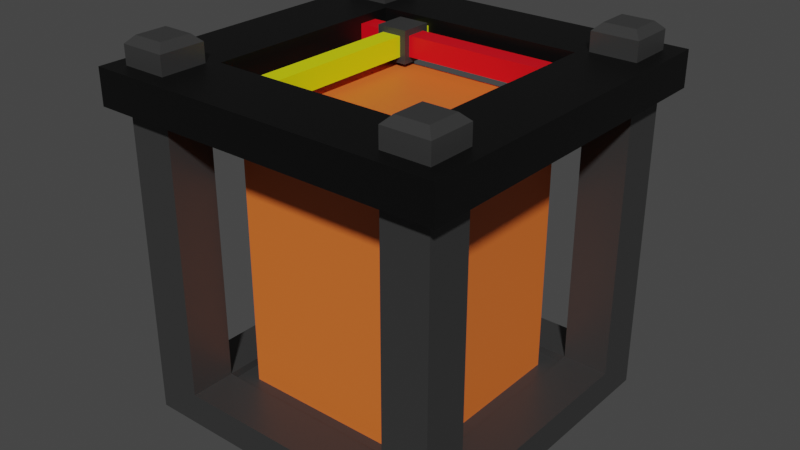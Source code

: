 # Source: WallPrinter.blend  (saved by Blender 3.2.14; exported with 4.5.12 LTS)
import bpy
from mathutils import Matrix  # noqa: F401  (used for matrix-valued properties, if any)

bpy.ops.wm.read_factory_settings(use_empty=True)
scene = bpy.context.scene
scene.name = 'Scene'

# ---- collections
col_collection = bpy.data.collections.new('Collection'); scene.collection.children.link(col_collection)

# ---- materials (node trees are filled in below, after node groups)
mat_material = bpy.data.materials.new('Material')
mat_material.alpha_threshold = 0.0
mat_material.use_transparent_shadow = False
mat_material.line_color = (0.0, 0.0, 0.0, 1.0)
mat_material_002 = bpy.data.materials.new('Material.002')
mat_material_002.use_transparent_shadow = False
mat_material_003 = bpy.data.materials.new('Material.003')
mat_material_003.use_transparent_shadow = False
mat_material_004 = bpy.data.materials.new('Material.004')
mat_material_004.use_transparent_shadow = False
mat_material_001 = bpy.data.materials.new('Material.001')
mat_material_001.use_transparent_shadow = False

# ---- material node trees
mat_material.use_nodes = True; mat_material.node_tree.nodes.clear()
_N = mat_material.node_tree.nodes; _L = mat_material.node_tree.links
n0 = _N.new('ShaderNodeOutputMaterial'); n0.name = 'Material Output'; n0.location = (300, 300)
n1 = _N.new('ShaderNodeBsdfPrincipled'); n1.name = 'Principled BSDF'; n1.location = (10, 300)
n1.distribution = 'GGX'
n1.subsurface_method = 'RANDOM_WALK_SKIN'
n1.inputs[0].default_value = (0.03583, 0.03583, 0.03583, 1.0)
n1.inputs[2].default_value = 0.4
n1.inputs[3].default_value = 1.45
n1.inputs[27].default_value = (0.0, 0.0, 0.0, 1.0)
n1.inputs[28].default_value = 1.0
_L.new(n1.outputs[0], n0.inputs[0])
n0.is_active_output = True
mat_material_002.use_nodes = True; mat_material_002.node_tree.nodes.clear()
_N = mat_material_002.node_tree.nodes; _L = mat_material_002.node_tree.links
n0 = _N.new('ShaderNodeBsdfPrincipled'); n0.name = 'Principled BSDF'; n0.location = (10, 300)
n0.distribution = 'GGX'
n0.subsurface_method = 'RANDOM_WALK_SKIN'
n0.inputs[0].default_value = (0.0, 0.0, 0.0, 1.0)
n0.inputs[3].default_value = 1.45
n0.inputs[27].default_value = (0.0, 0.0, 0.0, 1.0)
n0.inputs[28].default_value = 1.0
n1 = _N.new('ShaderNodeOutputMaterial'); n1.name = 'Material Output'; n1.location = (300, 300)
_L.new(n0.outputs[0], n1.inputs[0])
n1.is_active_output = True
mat_material_003.use_nodes = True; mat_material_003.node_tree.nodes.clear()
_N = mat_material_003.node_tree.nodes; _L = mat_material_003.node_tree.links
n0 = _N.new('ShaderNodeBsdfPrincipled'); n0.name = 'Principled BSDF'; n0.location = (10, 300)
n0.distribution = 'GGX'
n0.subsurface_method = 'RANDOM_WALK_SKIN'
n0.inputs[0].default_value = (0.7689, 0.8, 0.0, 1.0)
n0.inputs[3].default_value = 1.45
n0.inputs[27].default_value = (0.0, 0.0, 0.0, 1.0)
n0.inputs[28].default_value = 1.0
n1 = _N.new('ShaderNodeOutputMaterial'); n1.name = 'Material Output'; n1.location = (300, 300)
_L.new(n0.outputs[0], n1.inputs[0])
n1.is_active_output = True
mat_material_004.use_nodes = True; mat_material_004.node_tree.nodes.clear()
_N = mat_material_004.node_tree.nodes; _L = mat_material_004.node_tree.links
n0 = _N.new('ShaderNodeBsdfPrincipled'); n0.name = 'Principled BSDF'; n0.location = (10, 300)
n0.distribution = 'GGX'
n0.subsurface_method = 'RANDOM_WALK_SKIN'
n0.inputs[0].default_value = (0.8, 0.0, 0.009112, 1.0)
n0.inputs[3].default_value = 1.45
n0.inputs[27].default_value = (0.0, 0.0, 0.0, 1.0)
n0.inputs[28].default_value = 1.0
n1 = _N.new('ShaderNodeOutputMaterial'); n1.name = 'Material Output'; n1.location = (300, 300)
_L.new(n0.outputs[0], n1.inputs[0])
n1.is_active_output = True
mat_material_001.use_nodes = True; mat_material_001.node_tree.nodes.clear()
_N = mat_material_001.node_tree.nodes; _L = mat_material_001.node_tree.links
n0 = _N.new('ShaderNodeBsdfPrincipled'); n0.name = 'Principled BSDF'; n0.location = (10, 300)
n0.distribution = 'GGX'
n0.subsurface_method = 'RANDOM_WALK_SKIN'
n0.inputs[0].default_value = (0.8, 0.1646, 0.02772, 1.0)
n0.inputs[3].default_value = 1.45
n0.inputs[27].default_value = (0.0, 0.0, 0.0, 1.0)
n0.inputs[28].default_value = 1.0
n1 = _N.new('ShaderNodeOutputMaterial'); n1.name = 'Material Output'; n1.location = (300, 300)
_L.new(n0.outputs[0], n1.inputs[0])
n1.is_active_output = True

# ---- world
world_world = bpy.data.worlds.new('World'); scene.world = world_world
world_world.use_nodes = True; world_world.node_tree.nodes.clear()
_N = world_world.node_tree.nodes; _L = world_world.node_tree.links
n0 = _N.new('ShaderNodeOutputWorld'); n0.name = 'World Output'; n0.location = (300, 300)
n1 = _N.new('ShaderNodeBackground'); n1.name = 'Background'; n1.location = (10, 300)
n1.inputs[0].default_value = (0.05088, 0.05088, 0.05088, 1.0)
_L.new(n1.outputs[0], n0.inputs[0])
n0.is_active_output = True
world_world.color = (0.05088, 0.05088, 0.05088)
world_world.use_sun_shadow = False
world_world.sun_shadow_jitter_overblur = 0.0

# ---- meshes
me_cube = bpy.data.meshes.new('Cube')
me_cube.from_pydata([(1.0, 1.0, 0.2), (1.0, 1.0, -2.235e-08), (1.0, -1.0, 0.2), (1.0, -1.0, -2.235e-08), (-1.0, 1.0, 0.2), (-1.0, 1.0, -2.235e-08), (-1.0, -1.0, 0.2), (-1.0, -1.0, -2.235e-08), (0.7143, 1.0, -2.235e-08), (0.4286, 1.0, -2.235e-08), (0.1429, 1.0, -2.235e-08), (-0.1429, 1.0, -2.235e-08), (-0.4286, 1.0, -2.235e-08), (-0.7143, 1.0, -2.235e-08), (0.7143, -1.0, 0.2), (0.4286, -1.0, 0.2), (0.1429, -1.0, 0.2), (-0.1429, -1.0, 0.2), (-0.4286, -1.0, 0.2), (-0.7143, -1.0, 0.2), (-0.7143, -1.0, -2.235e-08), (-0.4286, -1.0, -2.235e-08), (-0.1429, -1.0, -2.235e-08), (0.1429, -1.0, -2.235e-08), (0.4286, -1.0, -2.235e-08), (0.7143, -1.0, -2.235e-08), (-0.7143, 1.0, 0.2), (-0.4286, 1.0, 0.2), (-0.1429, 1.0, 0.2), (0.1429, 1.0, 0.2), (0.4286, 1.0, 0.2), (0.7143, 1.0, 0.2), (-1.0, 0.7143, -2.235e-08), (-1.0, 0.4286, -2.235e-08), (-1.0, 0.1429, -2.235e-08), (-1.0, -0.1429, -2.235e-08), (-1.0, -0.4286, -2.235e-08), (-1.0, -0.7143, -2.235e-08), (1.0, 0.7143, 0.2), (1.0, 0.4286, 0.2), (1.0, 0.1429, 0.2), (1.0, -0.1429, 0.2), (1.0, -0.4286, 0.2), (1.0, -0.7143, 0.2), (-1.0, -0.7143, 0.2), (-1.0, -0.4286, 0.2), (-1.0, -0.1429, 0.2), (-1.0, 0.1429, 0.2), (-1.0, 0.4286, 0.2), (-1.0, 0.7143, 0.2), (1.0, -0.7143, -2.235e-08), (1.0, -0.4286, -2.235e-08), (1.0, -0.1429, -2.235e-08), (1.0, 0.1429, -2.235e-08), (1.0, 0.4286, -2.235e-08), (1.0, 0.7143, -2.235e-08), (-0.7143, 0.7143, -2.235e-08), (-0.7143, 0.4286, -2.235e-08), (-0.7143, 0.1429, -2.235e-08), (-0.7143, -0.1429, -2.235e-08), (-0.7143, -0.4286, -2.235e-08), (-0.7143, -0.7143, -2.235e-08), (-0.4286, 0.7143, -2.235e-08), (-0.4286, 0.4286, -2.235e-08), (-0.4286, 0.1429, -2.235e-08), (-0.4286, -0.1429, -2.235e-08), (-0.4286, -0.4286, -2.235e-08), (-0.4286, -0.7143, -2.235e-08), (-0.1429, 0.7143, -2.235e-08), (-0.1429, 0.4286, -2.235e-08), (-0.1429, 0.1429, -2.235e-08), (-0.1429, -0.1429, -2.235e-08), (-0.1429, -0.4286, -2.235e-08), (-0.1429, -0.7143, -2.235e-08), (0.1429, 0.7143, -2.235e-08), (0.1429, 0.4286, -2.235e-08), (0.1429, 0.1429, -2.235e-08), (0.1429, -0.1429, -2.235e-08), (0.1429, -0.4286, -2.235e-08), (0.1429, -0.7143, -2.235e-08), (0.4286, 0.7143, -2.235e-08), (0.4286, 0.4286, -2.235e-08), (0.4286, 0.1429, -2.235e-08), (0.4286, -0.1429, -2.235e-08), (0.4286, -0.4286, -2.235e-08), (0.4286, -0.7143, -2.235e-08), (0.7143, 0.7143, -2.235e-08), (0.7143, 0.4286, -2.235e-08), (0.7143, 0.1429, -2.235e-08), (0.7143, -0.1429, -2.235e-08), (0.7143, -0.4286, -2.235e-08), (0.7143, -0.7143, -2.235e-08), (0.7143, 0.7143, 0.2), (0.7143, 0.4286, 0.2), (0.7143, 0.1429, 0.2), (0.7143, -0.1429, 0.2), (0.7143, -0.4286, 0.2), (0.7143, -0.7143, 0.2), (0.4286, 0.7143, 0.2), (0.4286, -0.7143, 0.2), (0.1429, 0.7143, 0.2), (0.1429, -0.7143, 0.2), (-0.1429, 0.7143, 0.2), (-0.1429, -0.7143, 0.2), (-0.4286, 0.7143, 0.2), (-0.4286, -0.7143, 0.2), (-0.7143, 0.7143, 0.2), (-0.7143, 0.4286, 0.2), (-0.7143, 0.1429, 0.2), (-0.7143, -0.1429, 0.2), (-0.7143, -0.4286, 0.2), (-0.7143, -0.7143, 0.2), (0.7143, 0.7143, 0.1509), (0.7143, 0.4286, 0.1509), (0.7143, 0.1429, 0.1509), (0.7143, -0.1429, 0.1509), (0.7143, -0.4286, 0.1509), (0.7143, -0.7143, 0.1509), (0.4286, 0.7143, 0.1509), (0.4286, 0.4286, 0.1509), (0.4286, 0.1429, 0.1509), (0.4286, -0.1429, 0.1509), (0.4286, -0.4286, 0.1509), (0.4286, -0.7143, 0.1509), (0.1429, 0.7143, 0.1509), (0.1429, 0.4286, 0.1509), (0.1429, 0.1429, 0.1509), (0.1429, -0.1429, 0.1509), (0.1429, -0.4286, 0.1509), (0.1429, -0.7143, 0.1509), (-0.1429, 0.7143, 0.1509), (-0.1429, 0.4286, 0.1509), (-0.1429, 0.1429, 0.1509), (-0.1429, -0.1429, 0.1509), (-0.1429, -0.4286, 0.1509), (-0.1429, -0.7143, 0.1509), (-0.4286, 0.7143, 0.1509), (-0.4286, 0.4286, 0.1509), (-0.4286, 0.1429, 0.1509), (-0.4286, -0.1429, 0.1509), (-0.4286, -0.4286, 0.1509), (-0.4286, -0.7143, 0.1509), (-0.7143, 0.7143, 0.1509), (-0.7143, 0.4286, 0.1509), (-0.7143, 0.1429, 0.1509), (-0.7143, -0.1429, 0.1509), (-0.7143, -0.4286, 0.1509), (-0.7143, -0.7143, 0.1509), (-0.7143, -1.0, 2.255), (-0.7596, -0.9547, 2.3), (-0.9547, -0.9547, 2.3), (-1.0, -1.0, 2.255), (1.0, -0.7143, 2.255), (0.9547, -0.7596, 2.3), (0.9547, -0.9547, 2.3), (1.0, -1.0, 2.255), (-1.0, 0.7143, 2.255), (-0.9547, 0.7596, 2.3), (-0.9547, 0.9547, 2.3), (-1.0, 1.0, 2.255), (0.7143, 1.0, 2.255), (0.7596, 0.9547, 2.3), (0.9547, 0.9547, 2.3), (1.0, 1.0, 2.255), (0.7596, -0.9547, 2.3), (0.7143, -1.0, 2.255), (-0.7596, 0.9547, 2.3), (-0.7143, 1.0, 2.255), (0.7596, -0.7596, 2.3), (0.7143, -0.7143, 2.255), (-0.7143, -0.7143, 2.255), (-0.7596, -0.7596, 2.3), (0.9547, 0.7596, 2.3), (1.0, 0.7143, 2.255), (-0.9547, -0.7596, 2.3), (-1.0, -0.7143, 2.255), (0.7143, 0.7143, 2.255), (0.7596, 0.7596, 2.3), (-0.7596, 0.7596, 2.3), (-0.7143, 0.7143, 2.255)], [], [(92, 38, 173, 176), (20, 19, 6, 7), (32, 49, 4, 5), (91, 50, 3, 25), (50, 43, 2, 3), (8, 31, 0, 1), (5, 4, 26, 13), (13, 26, 27, 12), (12, 27, 28, 11), (11, 28, 29, 10), (10, 29, 30, 9), (9, 30, 31, 8), (37, 61, 20, 7), (61, 67, 21, 20), (67, 73, 22, 21), (73, 79, 23, 22), (79, 85, 24, 23), (85, 91, 25, 24), (3, 2, 14, 25), (25, 14, 15, 24), (24, 15, 16, 23), (23, 16, 17, 22), (22, 17, 18, 21), (21, 18, 19, 20), (44, 6, 151, 175), (97, 99, 15, 14), (99, 101, 16, 15), (101, 103, 17, 16), (103, 105, 18, 17), (105, 111, 19, 18), (27, 26, 106, 104), (28, 27, 104, 102), (109, 110, 146, 145), (111, 105, 141, 147), (96, 95, 115, 116), (100, 102, 130, 124), (108, 109, 145, 144), (29, 28, 102, 100), (95, 94, 114, 115), (105, 103, 135, 141), (107, 108, 144, 143), (98, 100, 124, 118), (94, 93, 113, 114), (30, 29, 100, 98), (106, 107, 143, 142), (103, 101, 129, 135), (93, 92, 112, 113), (92, 98, 118, 112), (101, 99, 123, 129), (31, 30, 98, 92), (104, 106, 142, 136), (99, 97, 117, 123), (110, 111, 147, 146), (102, 104, 136, 130), (97, 96, 116, 117), (14, 2, 155, 165), (38, 92, 93, 39), (39, 93, 94, 40), (40, 94, 95, 41), (41, 95, 96, 42), (42, 96, 97, 43), (9, 8, 86, 80), (80, 86, 87, 81), (81, 87, 88, 82), (82, 88, 89, 83), (83, 89, 90, 84), (84, 90, 91, 85), (10, 9, 80, 74), (74, 80, 81, 75), (75, 81, 82, 76), (76, 82, 83, 77), (77, 83, 84, 78), (78, 84, 85, 79), (11, 10, 74, 68), (68, 74, 75, 69), (69, 75, 76, 70), (70, 76, 77, 71), (71, 77, 78, 72), (72, 78, 79, 73), (12, 11, 68, 62), (62, 68, 69, 63), (63, 69, 70, 64), (64, 70, 71, 65), (65, 71, 72, 66), (66, 72, 73, 67), (13, 12, 62, 56), (56, 62, 63, 57), (57, 63, 64, 58), (58, 64, 65, 59), (59, 65, 66, 60), (60, 66, 67, 61), (5, 13, 56, 32), (32, 56, 57, 33), (33, 57, 58, 34), (34, 58, 59, 35), (35, 59, 60, 36), (36, 60, 61, 37), (1, 0, 38, 55), (55, 38, 39, 54), (54, 39, 40, 53), (53, 40, 41, 52), (52, 41, 42, 51), (51, 42, 43, 50), (8, 1, 55, 86), (86, 55, 54, 87), (87, 54, 53, 88), (88, 53, 52, 89), (89, 52, 51, 90), (90, 51, 50, 91), (7, 6, 44, 37), (37, 44, 45, 36), (36, 45, 46, 35), (35, 46, 47, 34), (34, 47, 48, 33), (33, 48, 49, 32), (2, 43, 152, 155), (106, 49, 48, 107), (107, 48, 47, 108), (108, 47, 46, 109), (109, 46, 45, 110), (110, 45, 44, 111), (19, 111, 170, 148), (43, 97, 169, 152), (31, 92, 176, 160), (49, 106, 179, 156), (97, 14, 165, 169), (153, 168, 164, 154), (6, 19, 148, 151), (0, 31, 160, 163), (166, 158, 157, 178), (38, 0, 163, 173), (26, 4, 159, 167), (111, 44, 175, 170), (106, 26, 167, 179), (162, 161, 177, 172), (4, 49, 156, 159), (136, 142, 143, 137), (137, 143, 144, 138), (138, 144, 145, 139), (139, 145, 146, 140), (140, 146, 147, 141), (130, 136, 137, 131), (131, 137, 138, 132), (132, 138, 139, 133), (133, 139, 140, 134), (134, 140, 141, 135), (124, 130, 131, 125), (125, 131, 132, 126), (126, 132, 133, 127), (127, 133, 134, 128), (128, 134, 135, 129), (118, 124, 125, 119), (119, 125, 126, 120), (120, 126, 127, 121), (121, 127, 128, 122), (122, 128, 129, 123), (112, 118, 119, 113), (113, 119, 120, 114), (114, 120, 121, 115), (115, 121, 122, 116), (116, 122, 123, 117), (149, 150, 151, 148), (153, 154, 155, 152), (157, 158, 159, 156), (161, 162, 163, 160), (154, 164, 165, 155), (158, 166, 167, 159), (169, 165, 164, 168), (171, 149, 148, 170), (162, 172, 173, 163), (150, 174, 175, 151), (160, 176, 177, 161), (166, 178, 179, 167), (176, 173, 172, 177), (168, 153, 152, 169), (156, 179, 178, 157), (174, 171, 170, 175), (171, 174, 150, 149)])
_uv = me_cube.uv_layers.new(name='UVMap')
_uv.uv.foreach_set('vector', [0.6607, 0.5357, 0.625, 0.5357, 0.625, 0.5357, 0.6607, 0.5357, 0.375, 0.9643, 0.625, 0.9643, 0.625, 1.0, 0.375, 1.0, 0.375, 0.2143, 0.625, 0.2143, 0.625, 0.25, 0.375, 0.25, 0.3393, 0.7143, 0.375, 0.7143, 0.375, 0.75, 0.3393, 0.75, 0.375, 0.7143, 0.625, 0.7143, 0.625, 0.75, 0.375, 0.75, 0.375, 0.4643, 0.625, 0.4643, 0.625, 0.5, 0.375, 0.5, 0.375, 0.25, 0.625, 0.25, 0.625, 0.2857, 0.375, 0.2857, 0.375, 0.2857, 0.625, 0.2857, 0.625, 0.3214, 0.375, 0.3214, 0.375, 0.3214, 0.625, 0.3214, 0.625, 0.3571, 0.375, 0.3571, 0.375, 0.3571, 0.625, 0.3571, 0.625, 0.3929, 0.375, 0.3929, 0.375, 0.3929, 0.625, 0.3929, 0.625, 0.4286, 0.375, 0.4286, 0.375, 0.4286, 0.625, 0.4286, 0.625, 0.4643, 0.375, 0.4643, 0.125, 0.7143, 0.1607, 0.7143, 0.1607, 0.75, 0.125, 0.75, 0.1607, 0.7143, 0.1964, 0.7143, 0.1964, 0.75, 0.1607, 0.75, 0.1964, 0.7143, 0.2321, 0.7143, 0.2321, 0.75, 0.1964, 0.75, 0.2321, 0.7143, 0.2679, 0.7143, 0.2679, 0.75, 0.2321, 0.75, 0.2679, 0.7143, 0.3036, 0.7143, 0.3036, 0.75, 0.2679, 0.75, 0.3036, 0.7143, 0.3393, 0.7143, 0.3393, 0.75, 0.3036, 0.75, 0.375, 0.75, 0.625, 0.75, 0.625, 0.7857, 0.375, 0.7857, 0.375, 0.7857, 0.625, 0.7857, 0.625, 0.8214, 0.375, 0.8214, 0.375, 0.8214, 0.625, 0.8214, 0.625, 0.8571, 0.375, 0.8571, 0.375, 0.8571, 0.625, 0.8571, 0.625, 0.8929, 0.375, 0.8929, 0.375, 0.8929, 0.625, 0.8929, 0.625, 0.9286, 0.375, 0.9286, 0.375, 0.9286, 0.625, 0.9286, 0.625, 0.9643, 0.375, 0.9643, 0.625, 0.03571, 0.625, 0.0, 0.625, 0.0, 0.625, 0.03571, 0.6607, 0.7143, 0.6964, 0.7143, 0.6964, 0.75, 0.6607, 0.75, 0.6964, 0.7143, 0.7321, 0.7143, 0.7321, 0.75, 0.6964, 0.75, 0.7321, 0.7143, 0.7679, 0.7143, 0.7679, 0.75, 0.7321, 0.75, 0.7679, 0.7143, 0.8036, 0.7143, 0.8036, 0.75, 0.7679, 0.75, 0.8036, 0.7143, 0.8393, 0.7143, 0.8393, 0.75, 0.8036, 0.75, 0.8036, 0.5, 0.8393, 0.5, 0.8393, 0.5357, 0.8036, 0.5357, 0.7679, 0.5, 0.8036, 0.5, 0.8036, 0.5357, 0.7679, 0.5357, 0.8393, 0.6429, 0.8393, 0.6786, 0.8393, 0.6786, 0.8393, 0.6429, 0.8393, 0.7143, 0.8036, 0.7143, 0.8036, 0.7143, 0.8393, 0.7143, 0.6607, 0.6786, 0.6607, 0.6429, 0.6607, 0.6429, 0.6607, 0.6786, 0.7321, 0.5357, 0.7679, 0.5357, 0.7679, 0.5357, 0.7321, 0.5357, 0.8393, 0.6071, 0.8393, 0.6429, 0.8393, 0.6429, 0.8393, 0.6071, 0.7321, 0.5, 0.7679, 0.5, 0.7679, 0.5357, 0.7321, 0.5357, 0.6607, 0.6429, 0.6607, 0.6071, 0.6607, 0.6071, 0.6607, 0.6429, 0.8036, 0.7143, 0.7679, 0.7143, 0.7679, 0.7143, 0.8036, 0.7143, 0.8393, 0.5714, 0.8393, 0.6071, 0.8393, 0.6071, 0.8393, 0.5714, 0.6964, 0.5357, 0.7321, 0.5357, 0.7321, 0.5357, 0.6964, 0.5357, 0.6607, 0.6071, 0.6607, 0.5714, 0.6607, 0.5714, 0.6607, 0.6071, 0.6964, 0.5, 0.7321, 0.5, 0.7321, 0.5357, 0.6964, 0.5357, 0.8393, 0.5357, 0.8393, 0.5714, 0.8393, 0.5714, 0.8393, 0.5357, 0.7679, 0.7143, 0.7321, 0.7143, 0.7321, 0.7143, 0.7679, 0.7143, 0.6607, 0.5714, 0.6607, 0.5357, 0.6607, 0.5357, 0.6607, 0.5714, 0.6607, 0.5357, 0.6964, 0.5357, 0.6964, 0.5357, 0.6607, 0.5357, 0.7321, 0.7143, 0.6964, 0.7143, 0.6964, 0.7143, 0.7321, 0.7143, 0.6607, 0.5, 0.6964, 0.5, 0.6964, 0.5357, 0.6607, 0.5357, 0.8036, 0.5357, 0.8393, 0.5357, 0.8393, 0.5357, 0.8036, 0.5357, 0.6964, 0.7143, 0.6607, 0.7143, 0.6607, 0.7143, 0.6964, 0.7143, 0.8393, 0.6786, 0.8393, 0.7143, 0.8393, 0.7143, 0.8393, 0.6786, 0.7679, 0.5357, 0.8036, 0.5357, 0.8036, 0.5357, 0.7679, 0.5357, 0.6607, 0.7143, 0.6607, 0.6786, 0.6607, 0.6786, 0.6607, 0.7143, 0.625, 0.7857, 0.625, 0.75, 0.625, 0.75, 0.625, 0.7857, 0.625, 0.5357, 0.6607, 0.5357, 0.6607, 0.5714, 0.625, 0.5714, 0.625, 0.5714, 0.6607, 0.5714, 0.6607, 0.6071, 0.625, 0.6071, 0.625, 0.6071, 0.6607, 0.6071, 0.6607, 0.6429, 0.625, 0.6429, 0.625, 0.6429, 0.6607, 0.6429, 0.6607, 0.6786, 0.625, 0.6786, 0.625, 0.6786, 0.6607, 0.6786, 0.6607, 0.7143, 0.625, 0.7143, 0.3036, 0.5, 0.3393, 0.5, 0.3393, 0.5357, 0.3036, 0.5357, 0.3036, 0.5357, 0.3393, 0.5357, 0.3393, 0.5714, 0.3036, 0.5714, 0.3036, 0.5714, 0.3393, 0.5714, 0.3393, 0.6071, 0.3036, 0.6071, 0.3036, 0.6071, 0.3393, 0.6071, 0.3393, 0.6429, 0.3036, 0.6429, 0.3036, 0.6429, 0.3393, 0.6429, 0.3393, 0.6786, 0.3036, 0.6786, 0.3036, 0.6786, 0.3393, 0.6786, 0.3393, 0.7143, 0.3036, 0.7143, 0.2679, 0.5, 0.3036, 0.5, 0.3036, 0.5357, 0.2679, 0.5357, 0.2679, 0.5357, 0.3036, 0.5357, 0.3036, 0.5714, 0.2679, 0.5714, 0.2679, 0.5714, 0.3036, 0.5714, 0.3036, 0.6071, 0.2679, 0.6071, 0.2679, 0.6071, 0.3036, 0.6071, 0.3036, 0.6429, 0.2679, 0.6429, 0.2679, 0.6429, 0.3036, 0.6429, 0.3036, 0.6786, 0.2679, 0.6786, 0.2679, 0.6786, 0.3036, 0.6786, 0.3036, 0.7143, 0.2679, 0.7143, 0.2321, 0.5, 0.2679, 0.5, 0.2679, 0.5357, 0.2321, 0.5357, 0.2321, 0.5357, 0.2679, 0.5357, 0.2679, 0.5714, 0.2321, 0.5714, 0.2321, 0.5714, 0.2679, 0.5714, 0.2679, 0.6071, 0.2321, 0.6071, 0.2321, 0.6071, 0.2679, 0.6071, 0.2679, 0.6429, 0.2321, 0.6429, 0.2321, 0.6429, 0.2679, 0.6429, 0.2679, 0.6786, 0.2321, 0.6786, 0.2321, 0.6786, 0.2679, 0.6786, 0.2679, 0.7143, 0.2321, 0.7143, 0.1964, 0.5, 0.2321, 0.5, 0.2321, 0.5357, 0.1964, 0.5357, 0.1964, 0.5357, 0.2321, 0.5357, 0.2321, 0.5714, 0.1964, 0.5714, 0.1964, 0.5714, 0.2321, 0.5714, 0.2321, 0.6071, 0.1964, 0.6071, 0.1964, 0.6071, 0.2321, 0.6071, 0.2321, 0.6429, 0.1964, 0.6429, 0.1964, 0.6429, 0.2321, 0.6429, 0.2321, 0.6786, 0.1964, 0.6786, 0.1964, 0.6786, 0.2321, 0.6786, 0.2321, 0.7143, 0.1964, 0.7143, 0.1607, 0.5, 0.1964, 0.5, 0.1964, 0.5357, 0.1607, 0.5357, 0.1607, 0.5357, 0.1964, 0.5357, 0.1964, 0.5714, 0.1607, 0.5714, 0.1607, 0.5714, 0.1964, 0.5714, 0.1964, 0.6071, 0.1607, 0.6071, 0.1607, 0.6071, 0.1964, 0.6071, 0.1964, 0.6429, 0.1607, 0.6429, 0.1607, 0.6429, 0.1964, 0.6429, 0.1964, 0.6786, 0.1607, 0.6786, 0.1607, 0.6786, 0.1964, 0.6786, 0.1964, 0.7143, 0.1607, 0.7143, 0.125, 0.5, 0.1607, 0.5, 0.1607, 0.5357, 0.125, 0.5357, 0.125, 0.5357, 0.1607, 0.5357, 0.1607, 0.5714, 0.125, 0.5714, 0.125, 0.5714, 0.1607, 0.5714, 0.1607, 0.6071, 0.125, 0.6071, 0.125, 0.6071, 0.1607, 0.6071, 0.1607, 0.6429, 0.125, 0.6429, 0.125, 0.6429, 0.1607, 0.6429, 0.1607, 0.6786, 0.125, 0.6786, 0.125, 0.6786, 0.1607, 0.6786, 0.1607, 0.7143, 0.125, 0.7143, 0.375, 0.5, 0.625, 0.5, 0.625, 0.5357, 0.375, 0.5357, 0.375, 0.5357, 0.625, 0.5357, 0.625, 0.5714, 0.375, 0.5714, 0.375, 0.5714, 0.625, 0.5714, 0.625, 0.6071, 0.375, 0.6071, 0.375, 0.6071, 0.625, 0.6071, 0.625, 0.6429, 0.375, 0.6429, 0.375, 0.6429, 0.625, 0.6429, 0.625, 0.6786, 0.375, 0.6786, 0.375, 0.6786, 0.625, 0.6786, 0.625, 0.7143, 0.375, 0.7143, 0.3393, 0.5, 0.375, 0.5, 0.375, 0.5357, 0.3393, 0.5357, 0.3393, 0.5357, 0.375, 0.5357, 0.375, 0.5714, 0.3393, 0.5714, 0.3393, 0.5714, 0.375, 0.5714, 0.375, 0.6071, 0.3393, 0.6071, 0.3393, 0.6071, 0.375, 0.6071, 0.375, 0.6429, 0.3393, 0.6429, 0.3393, 0.6429, 0.375, 0.6429, 0.375, 0.6786, 0.3393, 0.6786, 0.3393, 0.6786, 0.375, 0.6786, 0.375, 0.7143, 0.3393, 0.7143, 0.375, 0.0, 0.625, 0.0, 0.625, 0.03571, 0.375, 0.03571, 0.375, 0.03571, 0.625, 0.03571, 0.625, 0.07143, 0.375, 0.07143, 0.375, 0.07143, 0.625, 0.07143, 0.625, 0.1071, 0.375, 0.1071, 0.375, 0.1071, 0.625, 0.1071, 0.625, 0.1429, 0.375, 0.1429, 0.375, 0.1429, 0.625, 0.1429, 0.625, 0.1786, 0.375, 0.1786, 0.375, 0.1786, 0.625, 0.1786, 0.625, 0.2143, 0.375, 0.2143, 0.625, 0.75, 0.625, 0.7143, 0.625, 0.7143, 0.625, 0.75, 0.8393, 0.5357, 0.875, 0.5357, 0.875, 0.5714, 0.8393, 0.5714, 0.8393, 0.5714, 0.875, 0.5714, 0.875, 0.6071, 0.8393, 0.6071, 0.8393, 0.6071, 0.875, 0.6071, 0.875, 0.6429, 0.8393, 0.6429, 0.8393, 0.6429, 0.875, 0.6429, 0.875, 0.6786, 0.8393, 0.6786, 0.8393, 0.6786, 0.875, 0.6786, 0.875, 0.7143, 0.8393, 0.7143, 0.8393, 0.75, 0.8393, 0.7143, 0.8393, 0.7143, 0.8393, 0.75, 0.625, 0.7143, 0.6607, 0.7143, 0.6607, 0.7143, 0.625, 0.7143, 0.6607, 0.5, 0.6607, 0.5357, 0.6607, 0.5357, 0.6607, 0.5, 0.875, 0.5357, 0.8393, 0.5357, 0.8393, 0.5357, 0.875, 0.5357, 0.6607, 0.7143, 0.6607, 0.75, 0.6607, 0.75, 0.6607, 0.7143, 0.6307, 0.72, 0.655, 0.72, 0.655, 0.7443, 0.6307, 0.7443, 0.625, 1.0, 0.625, 0.9643, 0.625, 0.9643, 0.625, 1.0, 0.625, 0.5, 0.625, 0.4643, 0.625, 0.4643, 0.625, 0.5, 0.845, 0.5057, 0.8693, 0.5057, 0.8693, 0.53, 0.845, 0.53, 0.625, 0.5357, 0.625, 0.5, 0.625, 0.5, 0.625, 0.5357, 0.625, 0.2857, 0.625, 0.25, 0.625, 0.25, 0.625, 0.2857, 0.8393, 0.7143, 0.875, 0.7143, 0.875, 0.7143, 0.8393, 0.7143, 0.8393, 0.5357, 0.8393, 0.5, 0.8393, 0.5, 0.8393, 0.5357, 0.6307, 0.5057, 0.655, 0.5057, 0.655, 0.53, 0.6307, 0.53, 0.625, 0.25, 0.625, 0.2143, 0.625, 0.2143, 0.625, 0.25, 0.8036, 0.5357, 0.8393, 0.5357, 0.8393, 0.5714, 0.8036, 0.5714, 0.8036, 0.5714, 0.8393, 0.5714, 0.8393, 0.6071, 0.8036, 0.6071, 0.8036, 0.6071, 0.8393, 0.6071, 0.8393, 0.6429, 0.8036, 0.6429, 0.8036, 0.6429, 0.8393, 0.6429, 0.8393, 0.6786, 0.8036, 0.6786, 0.8036, 0.6786, 0.8393, 0.6786, 0.8393, 0.7143, 0.8036, 0.7143, 0.7679, 0.5357, 0.8036, 0.5357, 0.8036, 0.5714, 0.7679, 0.5714, 0.7679, 0.5714, 0.8036, 0.5714, 0.8036, 0.6071, 0.7679, 0.6071, 0.7679, 0.6071, 0.8036, 0.6071, 0.8036, 0.6429, 0.7679, 0.6429, 0.7679, 0.6429, 0.8036, 0.6429, 0.8036, 0.6786, 0.7679, 0.6786, 0.7679, 0.6786, 0.8036, 0.6786, 0.8036, 0.7143, 0.7679, 0.7143, 0.7321, 0.5357, 0.7679, 0.5357, 0.7679, 0.5714, 0.7321, 0.5714, 0.7321, 0.5714, 0.7679, 0.5714, 0.7679, 0.6071, 0.7321, 0.6071, 0.7321, 0.6071, 0.7679, 0.6071, 0.7679, 0.6429, 0.7321, 0.6429, 0.7321, 0.6429, 0.7679, 0.6429, 0.7679, 0.6786, 0.7321, 0.6786, 0.7321, 0.6786, 0.7679, 0.6786, 0.7679, 0.7143, 0.7321, 0.7143, 0.6964, 0.5357, 0.7321, 0.5357, 0.7321, 0.5714, 0.6964, 0.5714, 0.6964, 0.5714, 0.7321, 0.5714, 0.7321, 0.6071, 0.6964, 0.6071, 0.6964, 0.6071, 0.7321, 0.6071, 0.7321, 0.6429, 0.6964, 0.6429, 0.6964, 0.6429, 0.7321, 0.6429, 0.7321, 0.6786, 0.6964, 0.6786, 0.6964, 0.6786, 0.7321, 0.6786, 0.7321, 0.7143, 0.6964, 0.7143, 0.6607, 0.5357, 0.6964, 0.5357, 0.6964, 0.5714, 0.6607, 0.5714, 0.6607, 0.5714, 0.6964, 0.5714, 0.6964, 0.6071, 0.6607, 0.6071, 0.6607, 0.6071, 0.6964, 0.6071, 0.6964, 0.6429, 0.6607, 0.6429, 0.6607, 0.6429, 0.6964, 0.6429, 0.6964, 0.6786, 0.6607, 0.6786, 0.6607, 0.6786, 0.6964, 0.6786, 0.6964, 0.7143, 0.6607, 0.7143, 0.845, 0.7443, 0.8693, 0.7443, 0.875, 0.75, 0.8393, 0.75, 0.6307, 0.72, 0.6307, 0.7443, 0.625, 0.75, 0.625, 0.7143, 0.8693, 0.53, 0.8693, 0.5057, 0.875, 0.5, 0.875, 0.5357, 0.655, 0.5057, 0.6307, 0.5057, 0.625, 0.5, 0.6607, 0.5, 0.6307, 0.7443, 0.655, 0.7443, 0.6607, 0.75, 0.625, 0.75, 0.8693, 0.5057, 0.845, 0.5057, 0.8393, 0.5, 0.875, 0.5, 0.6607, 0.7143, 0.6607, 0.75, 0.655, 0.7443, 0.655, 0.72, 0.845, 0.72, 0.845, 0.7443, 0.8393, 0.75, 0.8393, 0.7143, 0.6307, 0.5057, 0.6307, 0.53, 0.625, 0.5357, 0.625, 0.5, 0.8693, 0.7443, 0.8693, 0.72, 0.875, 0.7143, 0.875, 0.75, 0.6607, 0.5, 0.6607, 0.5357, 0.655, 0.53, 0.655, 0.5057, 0.845, 0.5057, 0.845, 0.53, 0.8393, 0.5357, 0.8393, 0.5, 0.6607, 0.5357, 0.625, 0.5357, 0.6307, 0.53, 0.655, 0.53, 0.655, 0.72, 0.6307, 0.72, 0.625, 0.7143, 0.6607, 0.7143, 0.875, 0.5357, 0.8393, 0.5357, 0.845, 0.53, 0.8693, 0.53, 0.8693, 0.72, 0.845, 0.72, 0.8393, 0.7143, 0.875, 0.7143, 0.845, 0.72, 0.8693, 0.72, 0.8693, 0.7443, 0.845, 0.7443])
me_cube.materials.append(mat_material)
me_cube.use_mirror_vertex_groups = False
me_cube.update()
me_cube_001 = bpy.data.meshes.new('Cube.001')
me_cube_001.from_pydata([(-1.0, -1.0, -1.0), (-1.0, -1.0, 1.0), (-1.0, 1.0, -1.0), (-1.0, 1.0, 1.0), (1.0, -1.0, -1.0), (1.0, -1.0, 1.0), (1.0, 1.0, -1.0), (1.0, 1.0, 1.0), (-0.6494, 0.6494, -1.0), (-0.9091, 0.9091, -1.0), (0.6494, -0.6494, -1.0), (0.6494, 0.6494, -1.0), (0.6494, 0.9091, -1.0), (-0.6494, 0.9091, -1.0), (0.9091, -0.9091, -1.0), (0.9091, 0.6494, -1.0), (0.9091, -0.6494, -1.0), (0.9091, 0.9091, -1.0), (-0.9091, -0.9091, -1.0), (-0.9091, -0.6494, -1.0), (-0.9091, 0.6494, -1.0), (-0.6494, -0.6494, -1.0), (0.6494, -0.9091, -1.0), (-0.6494, -0.9091, -1.0), (-0.9091, -0.9091, 1.0), (-0.9091, -0.6494, 1.0), (-0.9091, 0.9091, 1.0), (-0.9091, 0.6494, 1.0), (-0.6494, -0.6494, 1.0), (-0.6494, 0.6494, 1.0), (0.9091, 0.9091, 1.0), (0.6494, 0.6494, 1.0), (0.6494, 0.9091, 1.0), (-0.6494, 0.9091, 1.0), (-0.6494, -0.9091, 1.0), (0.6494, -0.6494, 1.0), (0.6494, -0.9091, 1.0), (0.9091, -0.9091, 1.0), (0.9091, 0.6494, 1.0), (0.9091, -0.6494, 1.0), (-0.6, -0.6, -1.0), (0.6, -0.6, -1.0), (-0.6, 0.6, -1.0), (0.6, 0.6, -1.0), (-0.6, -0.6, 1.0), (0.6, -0.6, 1.0), (-0.6, 0.6, 1.0), (0.6, 0.6, 1.0)], [], [(0, 1, 3, 2), (2, 3, 7, 6), (6, 7, 5, 4), (4, 5, 1, 0), (17, 6, 4, 14, 16, 15), (19, 18, 0, 2, 9, 20, 8, 21), (8, 13, 9, 2, 6, 17, 12, 11, 43, 42), (43, 11, 15, 16, 10, 22, 14, 4, 0, 18, 23, 21, 8, 42, 40, 41), (27, 26, 3, 1, 24, 25), (29, 27, 25, 28, 34, 24, 1, 5, 37, 36, 35, 31, 47, 45, 44, 46), (47, 31, 32, 30, 7, 3, 26, 33, 29, 46), (39, 37, 5, 7, 30, 38, 31, 35), (25, 19, 21, 28), (23, 18, 24, 34), (35, 10, 16, 39), (24, 18, 19, 25), (17, 15, 38, 30), (16, 14, 37, 39), (21, 23, 34, 28), (26, 9, 13, 33), (15, 11, 31, 38), (27, 20, 9, 26), (31, 11, 12, 32), (8, 20, 27, 29), (13, 8, 29, 33), (36, 22, 10, 35), (32, 12, 17, 30), (14, 22, 36, 37), (44, 40, 42, 46), (46, 42, 43, 47), (43, 41, 45, 47), (41, 40, 44, 45)])
me_cube_001.polygons.foreach_set('material_index', [0, 0, 0, 0, 0, 0, 0, 0, 0, 0, 0, 0, 1, 1, 1, 1, 1, 1, 1, 1, 1, 1, 1, 1, 1, 1, 1, 1, 0, 0, 0, 0])
_uv = me_cube_001.uv_layers.new(name='UVMap')
_uv.uv.foreach_set('vector', [0.375, 0.0, 0.625, 0.0, 0.625, 0.25, 0.375, 0.25, 0.375, 0.25, 0.625, 0.25, 0.625, 0.5, 0.375, 0.5, 0.375, 0.5, 0.625, 0.5, 0.625, 0.75, 0.375, 0.75, 0.375, 0.75, 0.625, 0.75, 0.625, 1.0, 0.375, 1.0, 0.3636, 0.5114, 0.375, 0.5, 0.375, 0.75, 0.3636, 0.7386, 0.3636, 0.7062, 0.3636, 0.5438, 0.1364, 0.7062, 0.1364, 0.7386, 0.125, 0.75, 0.125, 0.5, 0.1364, 0.5114, 0.1364, 0.5438, 0.1688, 0.5438, 0.1688, 0.7062, 0.1688, 0.5438, 0.1688, 0.5114, 0.1364, 0.5114, 0.125, 0.5, 0.375, 0.5, 0.3636, 0.5114, 0.3312, 0.5114, 0.3312, 0.5438, 0.325, 0.55, 0.175, 0.55, 0.325, 0.55, 0.3312, 0.5438, 0.3636, 0.5438, 0.3636, 0.7062, 0.3312, 0.7062, 0.3312, 0.7386, 0.3636, 0.7386, 0.375, 0.75, 0.125, 0.75, 0.1364, 0.7386, 0.1688, 0.7386, 0.1688, 0.7062, 0.1688, 0.5438, 0.175, 0.55, 0.175, 0.7, 0.325, 0.7, 0.8636, 0.5438, 0.8636, 0.5114, 0.875, 0.5, 0.875, 0.75, 0.8636, 0.7386, 0.8636, 0.7062, 0.8312, 0.5438, 0.8636, 0.5438, 0.8636, 0.7062, 0.8312, 0.7062, 0.8312, 0.7386, 0.8636, 0.7386, 0.875, 0.75, 0.625, 0.75, 0.6364, 0.7386, 0.6688, 0.7386, 0.6688, 0.7062, 0.6688, 0.5438, 0.675, 0.55, 0.675, 0.7, 0.825, 0.7, 0.825, 0.55, 0.675, 0.55, 0.6688, 0.5438, 0.6688, 0.5114, 0.6364, 0.5114, 0.625, 0.5, 0.875, 0.5, 0.8636, 0.5114, 0.8312, 0.5114, 0.8312, 0.5438, 0.825, 0.55, 0.6364, 0.7062, 0.6364, 0.7386, 0.625, 0.75, 0.625, 0.5, 0.6364, 0.5114, 0.6364, 0.5438, 0.6688, 0.5438, 0.6688, 0.7062, 0.875, 0.7143, 0.875, 0.7143, 0.8393, 0.7143, 0.8393, 0.7143, 0.625, 0.9643, 0.625, 1.0, 0.625, 1.0, 0.625, 0.9643, 0.6607, 0.7143, 0.6607, 0.7143, 0.625, 0.7143, 0.625, 0.7143, 0.625, 0.0, 0.625, 0.0, 0.625, 0.03571, 0.625, 0.03571, 0.625, 0.5, 0.625, 0.5357, 0.625, 0.5357, 0.625, 0.5, 0.625, 0.7143, 0.625, 0.75, 0.625, 0.75, 0.625, 0.7143, 0.8393, 0.7143, 0.8393, 0.75, 0.8393, 0.75, 0.8393, 0.7143, 0.625, 0.25, 0.625, 0.25, 0.625, 0.2857, 0.625, 0.2857, 0.625, 0.5357, 0.6607, 0.5357, 0.6607, 0.5357, 0.625, 0.5357, 0.625, 0.2143, 0.625, 0.2143, 0.625, 0.25, 0.625, 0.25, 0.6607, 0.5357, 0.6607, 0.5357, 0.6607, 0.5, 0.6607, 0.5, 0.8393, 0.5357, 0.875, 0.5357, 0.875, 0.5357, 0.8393, 0.5357, 0.8393, 0.5, 0.8393, 0.5357, 0.8393, 0.5357, 0.8393, 0.5, 0.6607, 0.75, 0.6607, 0.75, 0.6607, 0.7143, 0.6607, 0.7143, 0.625, 0.4643, 0.625, 0.4643, 0.625, 0.5, 0.625, 0.5, 0.625, 0.75, 0.625, 0.7857, 0.625, 0.7857, 0.625, 0.75, 0.6136, 0.0, 0.3864, 0.0, 0.3864, 0.25, 0.6136, 0.25, 0.6136, 0.25, 0.3864, 0.25, 0.3864, 0.5, 0.6136, 0.5, 0.3864, 0.5, 0.3864, 0.75, 0.6136, 0.75, 0.6136, 0.5, 0.3864, 0.75, 0.3864, 1.0, 0.6136, 1.0, 0.6136, 0.75])
me_cube_001.materials.append(mat_material_002)
me_cube_001.materials.append(mat_material)
me_cube_001.update()
me_cube_006 = bpy.data.meshes.new('Cube.006')
me_cube_006.from_pydata([(-1.0, -1.0, -1.0), (-1.0, -1.0, 1.0), (-1.0, 1.0, -1.0), (-1.0, 1.0, 1.0), (1.0, -1.0, -1.0), (1.0, -1.0, 1.0), (1.0, 1.0, -1.0), (1.0, 1.0, 1.0)], [], [(0, 1, 3, 2), (2, 3, 7, 6), (6, 7, 5, 4), (4, 5, 1, 0), (2, 6, 4, 0), (7, 3, 1, 5)])
_uv = me_cube_006.uv_layers.new(name='UVMap')
_uv.uv.foreach_set('vector', [0.375, 0.0, 0.625, 0.0, 0.625, 0.25, 0.375, 0.25, 0.375, 0.25, 0.625, 0.25, 0.625, 0.5, 0.375, 0.5, 0.375, 0.5, 0.625, 0.5, 0.625, 0.75, 0.375, 0.75, 0.375, 0.75, 0.625, 0.75, 0.625, 1.0, 0.375, 1.0, 0.125, 0.5, 0.375, 0.5, 0.375, 0.75, 0.125, 0.75, 0.625, 0.5, 0.875, 0.5, 0.875, 0.75, 0.625, 0.75])
me_cube_006.materials.append(mat_material_003)
me_cube_006.update()
me_cube_007 = bpy.data.meshes.new('Cube.007')
me_cube_007.from_pydata([(-1.0, -1.0, -1.0), (-1.0, -1.0, 1.0), (-1.0, 1.0, -1.0), (-1.0, 1.0, 1.0), (1.0, -1.0, -1.0), (1.0, -1.0, 1.0), (1.0, 1.0, -1.0), (1.0, 1.0, 1.0)], [], [(0, 1, 3, 2), (2, 3, 7, 6), (6, 7, 5, 4), (4, 5, 1, 0), (2, 6, 4, 0), (7, 3, 1, 5)])
_uv = me_cube_007.uv_layers.new(name='UVMap')
_uv.uv.foreach_set('vector', [0.375, 0.0, 0.625, 0.0, 0.625, 0.25, 0.375, 0.25, 0.375, 0.25, 0.625, 0.25, 0.625, 0.5, 0.375, 0.5, 0.375, 0.5, 0.625, 0.5, 0.625, 0.75, 0.375, 0.75, 0.375, 0.75, 0.625, 0.75, 0.625, 1.0, 0.375, 1.0, 0.125, 0.5, 0.375, 0.5, 0.375, 0.75, 0.125, 0.75, 0.625, 0.5, 0.875, 0.5, 0.875, 0.75, 0.625, 0.75])
me_cube_007.materials.append(mat_material_004)
me_cube_007.update()
me_cube_008 = bpy.data.meshes.new('Cube.008')
me_cube_008.from_pydata([(-1.0, -1.0, -1.0), (-1.0, -1.0, 1.0), (-1.0, 1.0, -1.0), (-1.0, 1.0, 1.0), (1.0, -1.0, -1.0), (1.0, -1.0, 1.0), (1.0, 1.0, -1.0), (1.0, 1.0, 1.0)], [], [(0, 1, 3, 2), (2, 3, 7, 6), (6, 7, 5, 4), (4, 5, 1, 0), (2, 6, 4, 0), (7, 3, 1, 5)])
_uv = me_cube_008.uv_layers.new(name='UVMap')
_uv.uv.foreach_set('vector', [0.375, 0.0, 0.625, 0.0, 0.625, 0.25, 0.375, 0.25, 0.375, 0.25, 0.625, 0.25, 0.625, 0.5, 0.375, 0.5, 0.375, 0.5, 0.625, 0.5, 0.625, 0.75, 0.375, 0.75, 0.375, 0.75, 0.625, 0.75, 0.625, 1.0, 0.375, 1.0, 0.125, 0.5, 0.375, 0.5, 0.375, 0.75, 0.125, 0.75, 0.625, 0.5, 0.875, 0.5, 0.875, 0.75, 0.625, 0.75])
me_cube_008.materials.append(mat_material)
me_cube_008.update()
me_cube_009 = bpy.data.meshes.new('Cube.009')
me_cube_009.from_pydata([(-1.0, -1.0, -1.0), (-1.0, 1.0, -1.0), (1.0, -1.0, -1.0), (1.0, 1.0, -1.0), (-0.8471, -0.8471, 1.0), (-1.0, -1.0, 0.8471), (-0.8471, 0.8471, 1.0), (-1.0, 1.0, 0.8471), (0.8471, -0.8471, 1.0), (1.0, -1.0, 0.8471), (0.8471, 0.8471, 1.0), (1.0, 1.0, 0.8471)], [], [(10, 6, 4, 8), (3, 11, 9, 2), (0, 5, 7, 1), (1, 3, 2, 0), (1, 7, 11, 3), (4, 6, 7, 5), (6, 10, 11, 7), (10, 8, 9, 11), (8, 4, 5, 9), (2, 9, 5, 0)])
_uv = me_cube_009.uv_layers.new(name='UVMap')
_uv.uv.foreach_set('vector', [0.6441, 0.5191, 0.8559, 0.5191, 0.8559, 0.7309, 0.6441, 0.7309, 0.375, 0.5, 0.6059, 0.5, 0.6059, 0.75, 0.375, 0.75, 0.375, 0.0, 0.6059, 0.0, 0.6059, 0.25, 0.375, 0.25, 0.125, 0.5, 0.375, 0.5, 0.375, 0.75, 0.125, 0.75, 0.375, 0.25, 0.6059, 0.25, 0.6059, 0.5, 0.375, 0.5, 0.8559, 0.7309, 0.8559, 0.5191, 0.875, 0.5, 0.875, 0.75, 0.8559, 0.5191, 0.6441, 0.5191, 0.625, 0.5, 0.875, 0.5, 0.6441, 0.5191, 0.6441, 0.7309, 0.6059, 0.75, 0.6059, 0.5, 0.6441, 0.7309, 0.8559, 0.7309, 0.875, 0.75, 0.625, 0.75, 0.375, 0.75, 0.6059, 0.75, 0.6059, 1.0, 0.375, 1.0])
me_cube_009.materials.append(mat_material_001)
me_cube_009.update()

# ---- objects
ob_frame_001 = bpy.data.objects.new('Frame.001', me_cube)
ob_frame = bpy.data.objects.new('Frame', me_cube_001)
ob_cube_002 = bpy.data.objects.new('Cube.002', me_cube_006)
ob_cube_003 = bpy.data.objects.new('Cube.003', me_cube_007)
ob_nozzle = bpy.data.objects.new('Nozzle', me_cube_008)
ob_cube = bpy.data.objects.new('Cube', me_cube_009)

# ---- transforms, parenting, visibility, modifiers, constraints
ob_frame_001.location = (0.0, 0.0, 0.0)
ob_frame_001.lock_rotations_4d = False
ob_frame_001.empty_display_type = 'ARROWS'
ob_frame_001.lineart.crease_threshold = 0.0
ob_frame.location = (0.0, 0.0, 2.028)
ob_frame.scale = (1.1, 1.1, 0.11)
ob_cube_002.location = (-0.396, 0.0, 0.43)
ob_cube_002.scale = (0.0624, 0.84, 0.0624)
_c = ob_cube_002.constraints.new('COPY_LOCATION'); _c.name = 'Copy Location'
_c.target = ob_frame
_c.use_x = False
_c.use_y = False
ob_cube_003.location = (0.0, 0.5, 0.43)
ob_cube_003.rotation_euler = (0.0, -0.0, -1.571)
ob_cube_003.scale = (0.0624, 0.84, 0.0624)
_c = ob_cube_003.constraints.new('COPY_LOCATION'); _c.name = 'Copy Location'
_c.target = ob_frame
_c.use_x = False
_c.use_y = False
ob_nozzle.location = (-0.396, 0.5, 0.4)
ob_nozzle.scale = (0.1, 0.1, 0.1)
_c = ob_nozzle.constraints.new('COPY_LOCATION'); _c.name = 'Copy Location'
_c.target = ob_frame
_c.use_x = False
_c.use_y = False
ob_cube.location = (0.0, 0.0, 0.9722)
ob_cube.scale = (0.6, 0.6, 0.93)

# ---- collection membership
col_collection.objects.link(ob_frame_001)
col_collection.objects.link(ob_frame)
col_collection.objects.link(ob_cube_002)
col_collection.objects.link(ob_cube_003)
col_collection.objects.link(ob_nozzle)
col_collection.objects.link(ob_cube)

# ---- scene / render settings (as saved in the file)
scene.frame_start = 1; scene.frame_end = 75; scene.frame_set(64)
scene.render.engine = 'BLENDER_EEVEE_NEXT'
scene.cycles.sampling_pattern = 'TABULATED_SOBOL'
scene.cycles.use_light_tree = False
scene.view_settings.view_transform = 'Filmic'
bpy.context.view_layer.update()

# ---- added for rendering (the .blend has no active camera and no usable light): camera, sun
cam_auto = bpy.data.cameras.new('AutoCamera')
cam_auto.lens = 50.0
cam_auto.sensor_width = 36.0
cam_auto.clip_end = 1000.0
ob_auto_camera = bpy.data.objects.new('AutoCamera', cam_auto)
scene.collection.objects.link(ob_auto_camera)
ob_auto_camera.location = (3.57979, -4.29575, 4.01384)
ob_auto_camera.rotation_euler = (1.09748, -7.21219e-08, 0.694738)
scene.camera = ob_auto_camera
light_auto_sun = bpy.data.lights.new('AutoSun', 'SUN')
light_auto_sun.energy = 3.0
light_auto_sun.angle = 0.0523599
ob_auto_sun = bpy.data.objects.new('AutoSun', light_auto_sun)
scene.collection.objects.link(ob_auto_sun)
ob_auto_sun.rotation_euler = (0.872665, 0.174533, 0.523599)
bpy.context.view_layer.update()
